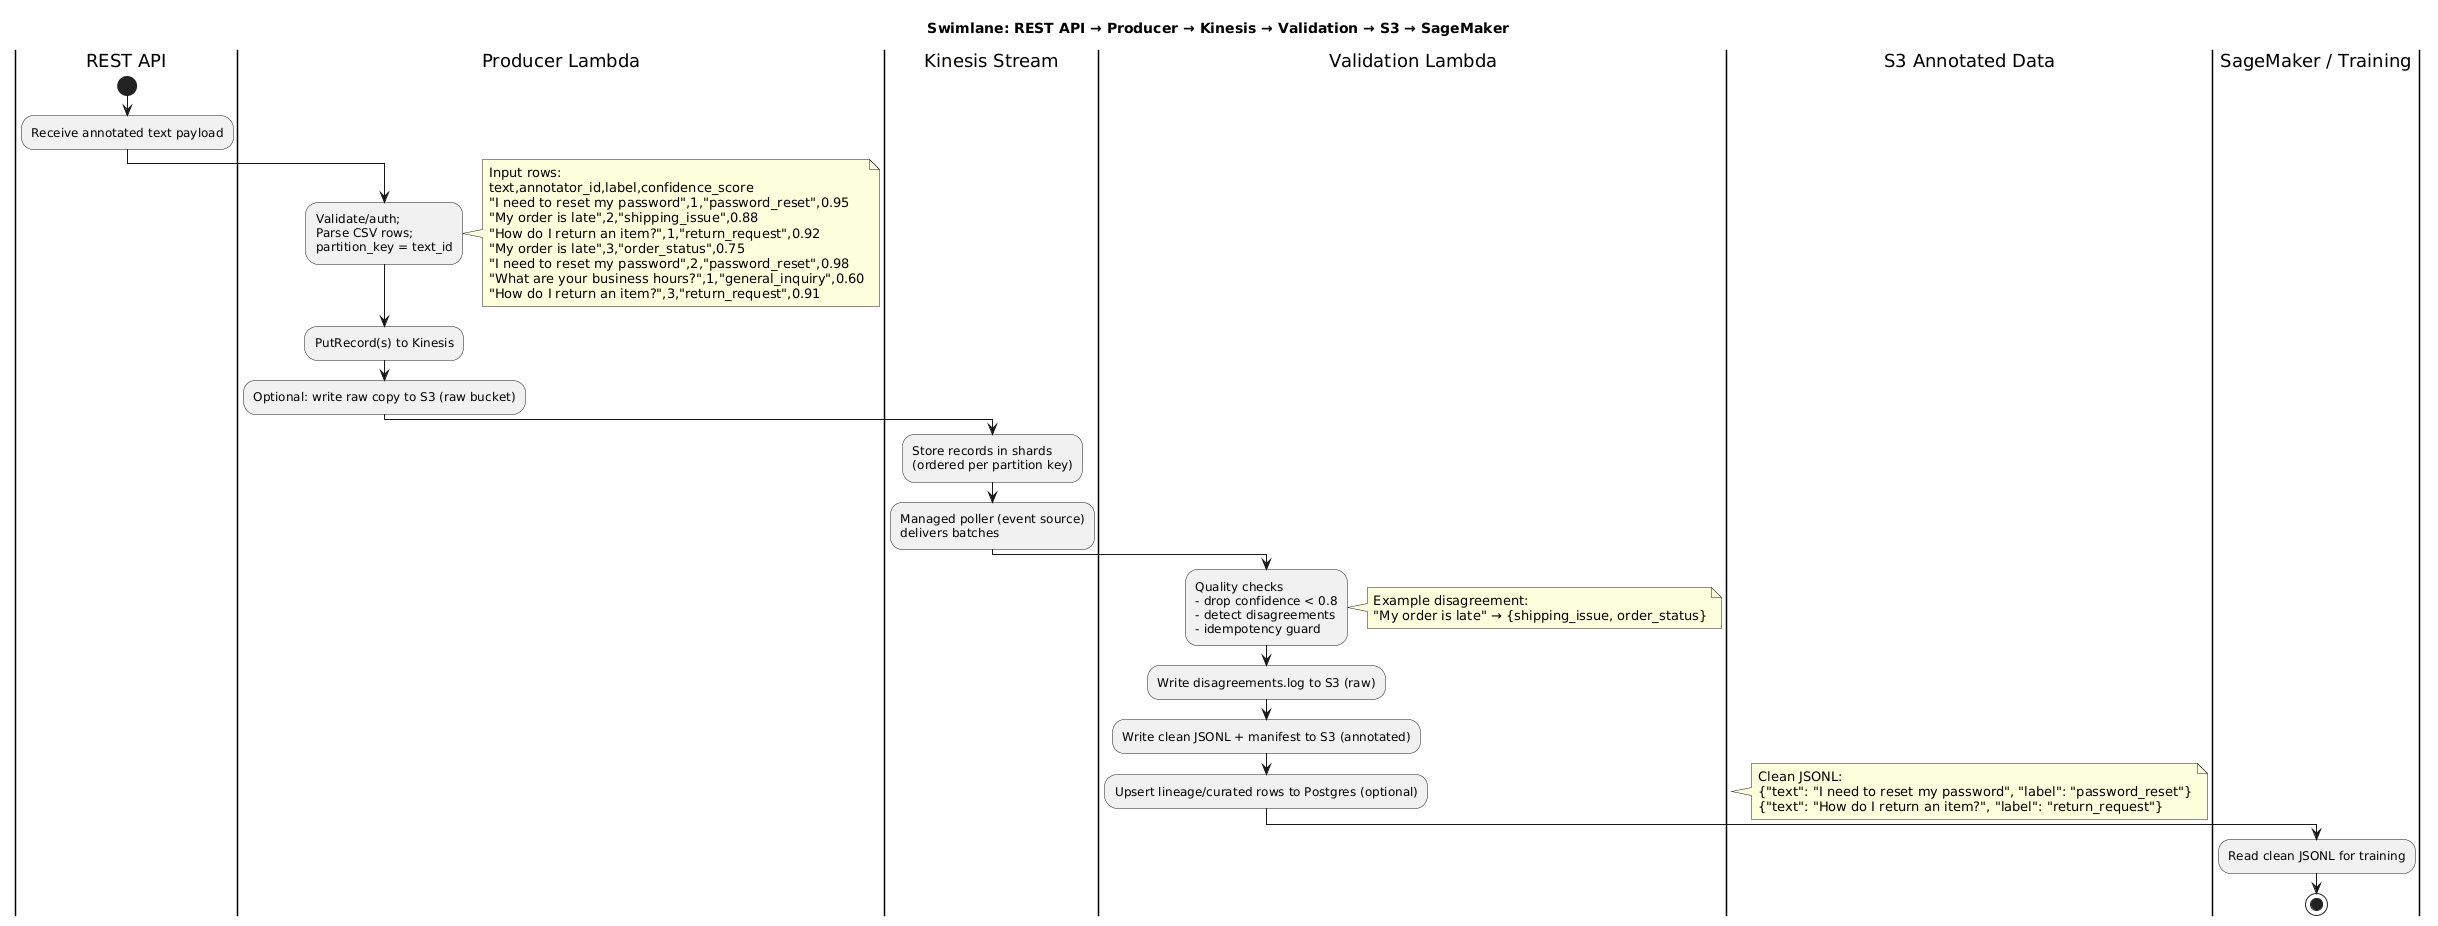

The diagram above was rendered by PlantUML. Its source (embedded in the PNG):
@startuml
title Swimlane: REST API → Producer → Kinesis → Validation → S3 → SageMaker

|REST API|
start
:Receive annotated text payload;

|Producer Lambda|
:Validate/auth;\nParse CSV rows;\npartition_key = text_id;
note right
Input rows:
text,annotator_id,label,confidence_score
"I need to reset my password",1,"password_reset",0.95
"My order is late",2,"shipping_issue",0.88
"How do I return an item?",1,"return_request",0.92
"My order is late",3,"order_status",0.75
"I need to reset my password",2,"password_reset",0.98
"What are your business hours?",1,"general_inquiry",0.60
"How do I return an item?",3,"return_request",0.91
end note
:PutRecord(s) to Kinesis;
:Optional: write raw copy to S3 (raw bucket);

|Kinesis Stream|
:Store records in shards\n(ordered per partition key);
:Managed poller (event source)\ndelivers batches;

|Validation Lambda|
:Quality checks\n- drop confidence < 0.8\n- detect disagreements\n- idempotency guard;
note right
Example disagreement:
"My order is late" → {shipping_issue, order_status}
end note
:Write disagreements.log to S3 (raw);
:Write clean JSONL + manifest to S3 (annotated);
:Upsert lineage/curated rows to Postgres (optional);

|S3 Annotated Data|
note right
Clean JSONL:
{"text": "I need to reset my password", "label": "password_reset"}
{"text": "How do I return an item?", "label": "return_request"}
end note

|SageMaker / Training|
:Read clean JSONL for training;

stop
@enduml